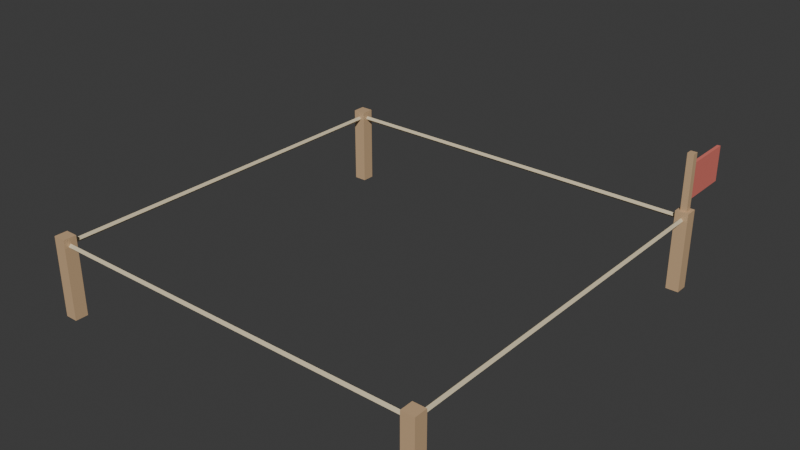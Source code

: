 # Source: SlotMarker.blend  (saved by Blender 5.2.45; exported with 4.5.12 LTS)
import bpy
from mathutils import Matrix  # noqa: F401  (used for matrix-valued properties, if any)

bpy.ops.wm.read_factory_settings(use_empty=True)
scene = bpy.context.scene
scene.name = 'Scene'

# ---- collections
col_collection = bpy.data.collections.new('Collection'); scene.collection.children.link(col_collection)

# ---- materials (node trees are filled in below, after node groups)
mat_m_wood = bpy.data.materials.new('M_Wood')
mat_m_wood.diffuse_color = (0.62, 0.42, 0.24, 1.0)
mat_m_rope = bpy.data.materials.new('M_Rope')
mat_m_rope.diffuse_color = (0.72, 0.62, 0.42, 1.0)
mat_m_paintred = bpy.data.materials.new('M_PaintRed')
mat_m_paintred.diffuse_color = (0.78, 0.2, 0.16, 1.0)

# ---- material node trees
mat_m_wood.use_nodes = True; mat_m_wood.node_tree.nodes.clear()
_N = mat_m_wood.node_tree.nodes; _L = mat_m_wood.node_tree.links
n0 = _N.new('ShaderNodeBsdfPrincipled'); n0.name = 'Principled BSDF'; n0.location = (-200, 100)
n0.inputs[0].default_value = (0.62, 0.42, 0.24, 1.0)
n0.inputs[10].default_value = 0.005
n1 = _N.new('ShaderNodeOutputMaterial'); n1.name = 'Material Output'; n1.location = (200, 100)
_L.new(n0.outputs[0], n1.inputs[0])
n1.is_active_output = True
mat_m_rope.use_nodes = True; mat_m_rope.node_tree.nodes.clear()
_N = mat_m_rope.node_tree.nodes; _L = mat_m_rope.node_tree.links
n0 = _N.new('ShaderNodeBsdfPrincipled'); n0.name = 'Principled BSDF'; n0.location = (-200, 100)
n0.inputs[0].default_value = (0.72, 0.62, 0.42, 1.0)
n0.inputs[10].default_value = 0.005
n1 = _N.new('ShaderNodeOutputMaterial'); n1.name = 'Material Output'; n1.location = (200, 100)
_L.new(n0.outputs[0], n1.inputs[0])
n1.is_active_output = True
mat_m_paintred.use_nodes = True; mat_m_paintred.node_tree.nodes.clear()
_N = mat_m_paintred.node_tree.nodes; _L = mat_m_paintred.node_tree.links
n0 = _N.new('ShaderNodeBsdfPrincipled'); n0.name = 'Principled BSDF'; n0.location = (-200, 100)
n0.inputs[0].default_value = (0.78, 0.2, 0.16, 1.0)
n0.inputs[10].default_value = 0.005
n1 = _N.new('ShaderNodeOutputMaterial'); n1.name = 'Material Output'; n1.location = (200, 100)
_L.new(n0.outputs[0], n1.inputs[0])
n1.is_active_output = True

# ---- world
world_world = bpy.data.worlds.new('World'); scene.world = world_world
world_world.use_nodes = True; world_world.node_tree.nodes.clear()
_N = world_world.node_tree.nodes; _L = world_world.node_tree.links
n0 = _N.new('ShaderNodeOutputWorld'); n0.name = 'World Output'; n0.location = (200, 100)
n1 = _N.new('ShaderNodeBackground'); n1.name = 'Background'; n1.location = (-200, 100)
n1.inputs[0].default_value = (0.05088, 0.05088, 0.05088, 1.0)
_L.new(n1.outputs[0], n0.inputs[0])
n0.is_active_output = True
world_world.color = (0.05088, 0.05088, 0.05088)
world_world.sun_shadow_jitter_overblur = 0.0

# ---- meshes
me_slotmarker_mesh = bpy.data.meshes.new('SlotMarker_Mesh')
me_slotmarker_mesh.from_pydata([(-1.24, -1.24, -0.05), (-1.24, -1.24, 0.45), (-1.24, -1.16, -0.05), (-1.24, -1.16, 0.45), (-1.16, -1.24, -0.05), (-1.16, -1.24, 0.45), (-1.16, -1.16, -0.05), (-1.16, -1.16, 0.45), (1.16, -1.24, -0.05), (1.16, -1.24, 0.45), (1.16, -1.16, -0.05), (1.16, -1.16, 0.45), (1.24, -1.24, -0.05), (1.24, -1.24, 0.45), (1.24, -1.16, -0.05), (1.24, -1.16, 0.45), (1.16, 1.16, -0.05), (1.16, 1.16, 0.45), (1.16, 1.24, -0.05), (1.16, 1.24, 0.45), (1.24, 1.16, -0.05), (1.24, 1.16, 0.45), (1.24, 1.24, -0.05), (1.24, 1.24, 0.45), (-1.24, 1.16, -0.05), (-1.24, 1.16, 0.45), (-1.24, 1.24, -0.05), (-1.24, 1.24, 0.45), (-1.16, 1.16, -0.05), (-1.16, 1.16, 0.45), (-1.16, 1.24, -0.05), (-1.16, 1.24, 0.45), (-1.2, -1.185, 0.4), (1.2, -1.185, 0.4), (-1.2, -1.2, 0.385), (1.2, -1.2, 0.385), (-1.2, -1.215, 0.4), (1.2, -1.215, 0.4), (-1.2, -1.2, 0.415), (1.2, -1.2, 0.415), (1.2, -1.2, 0.385), (1.2, 1.2, 0.385), (1.215, -1.2, 0.4), (1.215, 1.2, 0.4), (1.2, -1.2, 0.415), (1.2, 1.2, 0.415), (1.185, -1.2, 0.4), (1.185, 1.2, 0.4), (1.2, 1.215, 0.4), (-1.2, 1.215, 0.4), (1.2, 1.2, 0.415), (-1.2, 1.2, 0.415), (1.2, 1.185, 0.4), (-1.2, 1.185, 0.4), (1.2, 1.2, 0.385), (-1.2, 1.2, 0.385), (-1.2, 1.2, 0.415), (-1.2, -1.2, 0.415), (-1.185, 1.2, 0.4), (-1.185, -1.2, 0.4), (-1.2, 1.2, 0.385), (-1.2, -1.2, 0.385), (-1.215, 1.2, 0.4), (-1.215, -1.2, 0.4), (1.19, 1.195, 0.51), (1.19, 1.195, 0.73), (1.19, 1.545, 0.51), (1.19, 1.545, 0.73), (1.21, 1.195, 0.51), (1.21, 1.195, 0.73), (1.21, 1.545, 0.51), (1.21, 1.545, 0.73), (1.18, 1.18, 0.0), (1.18, 1.18, 0.8), (1.18, 1.22, 0.0), (1.18, 1.22, 0.8), (1.22, 1.18, 0.0), (1.22, 1.18, 0.8), (1.22, 1.22, 0.0), (1.22, 1.22, 0.8)], [], [(0, 1, 3, 2), (2, 3, 7, 6), (6, 7, 5, 4), (4, 5, 1, 0), (2, 6, 4, 0), (7, 3, 1, 5), (8, 9, 11, 10), (10, 11, 15, 14), (14, 15, 13, 12), (12, 13, 9, 8), (10, 14, 12, 8), (15, 11, 9, 13), (16, 17, 19, 18), (18, 19, 23, 22), (22, 23, 21, 20), (20, 21, 17, 16), (18, 22, 20, 16), (23, 19, 17, 21), (24, 25, 27, 26), (26, 27, 31, 30), (30, 31, 29, 28), (28, 29, 25, 24), (26, 30, 28, 24), (31, 27, 25, 29), (32, 33, 35, 34), (34, 35, 37, 36), (35, 33, 39, 37), (36, 37, 39, 38), (38, 39, 33, 32), (32, 34, 36, 38), (40, 41, 43, 42), (42, 43, 45, 44), (43, 41, 47, 45), (44, 45, 47, 46), (46, 47, 41, 40), (40, 42, 44, 46), (48, 49, 51, 50), (50, 51, 53, 52), (51, 49, 55, 53), (52, 53, 55, 54), (54, 55, 49, 48), (48, 50, 52, 54), (56, 57, 59, 58), (58, 59, 61, 60), (59, 57, 63, 61), (60, 61, 63, 62), (62, 63, 57, 56), (56, 58, 60, 62), (64, 65, 67, 66), (66, 67, 71, 70), (70, 71, 69, 68), (68, 69, 65, 64), (66, 70, 68, 64), (71, 67, 65, 69), (72, 73, 75, 74), (74, 75, 79, 78), (78, 79, 77, 76), (76, 77, 73, 72), (74, 78, 76, 72), (79, 75, 73, 77)])
me_slotmarker_mesh.polygons.foreach_set('material_index', [0, 0, 0, 0, 0, 0, 0, 0, 0, 0, 0, 0, 0, 0, 0, 0, 0, 0, 0, 0, 0, 0, 0, 0, 1, 1, 1, 1, 1, 1, 1, 1, 1, 1, 1, 1, 1, 1, 1, 1, 1, 1, 1, 1, 1, 1, 1, 1, 2, 2, 2, 2, 2, 2, 0, 0, 0, 0, 0, 0])
_uv = me_slotmarker_mesh.uv_layers.new(name='UVMap')
_uv.uv.foreach_set('vector', [0.375, 0.0, 0.625, 0.0, 0.625, 0.25, 0.375, 0.25, 0.375, 0.25, 0.625, 0.25, 0.625, 0.5, 0.375, 0.5, 0.375, 0.5, 0.625, 0.5, 0.625, 0.75, 0.375, 0.75, 0.375, 0.75, 0.625, 0.75, 0.625, 1.0, 0.375, 1.0, 0.125, 0.5, 0.375, 0.5, 0.375, 0.75, 0.125, 0.75, 0.625, 0.5, 0.875, 0.5, 0.875, 0.75, 0.625, 0.75, 0.375, 0.0, 0.625, 0.0, 0.625, 0.25, 0.375, 0.25, 0.375, 0.25, 0.625, 0.25, 0.625, 0.5, 0.375, 0.5, 0.375, 0.5, 0.625, 0.5, 0.625, 0.75, 0.375, 0.75, 0.375, 0.75, 0.625, 0.75, 0.625, 1.0, 0.375, 1.0, 0.125, 0.5, 0.375, 0.5, 0.375, 0.75, 0.125, 0.75, 0.625, 0.5, 0.875, 0.5, 0.875, 0.75, 0.625, 0.75, 0.375, 0.0, 0.625, 0.0, 0.625, 0.25, 0.375, 0.25, 0.375, 0.25, 0.625, 0.25, 0.625, 0.5, 0.375, 0.5, 0.375, 0.5, 0.625, 0.5, 0.625, 0.75, 0.375, 0.75, 0.375, 0.75, 0.625, 0.75, 0.625, 1.0, 0.375, 1.0, 0.125, 0.5, 0.375, 0.5, 0.375, 0.75, 0.125, 0.75, 0.625, 0.5, 0.875, 0.5, 0.875, 0.75, 0.625, 0.75, 0.375, 0.0, 0.625, 0.0, 0.625, 0.25, 0.375, 0.25, 0.375, 0.25, 0.625, 0.25, 0.625, 0.5, 0.375, 0.5, 0.375, 0.5, 0.625, 0.5, 0.625, 0.75, 0.375, 0.75, 0.375, 0.75, 0.625, 0.75, 0.625, 1.0, 0.375, 1.0, 0.125, 0.5, 0.375, 0.5, 0.375, 0.75, 0.125, 0.75, 0.625, 0.5, 0.875, 0.5, 0.875, 0.75, 0.625, 0.75, 1.0, 0.5, 1.0, 1.0, 0.75, 1.0, 0.75, 0.5, 0.75, 0.5, 0.75, 1.0, 0.5, 1.0, 0.5, 0.5, 0.49, 0.25, 0.25, 0.49, 0.01, 0.25, 0.25, 0.01, 0.5, 0.5, 0.5, 1.0, 0.25, 1.0, 0.25, 0.5, 0.25, 0.5, 0.25, 1.0, 0.0, 1.0, 0.0, 0.5, 0.75, 0.49, 0.99, 0.25, 0.75, 0.01, 0.51, 0.25, 1.0, 0.5, 1.0, 1.0, 0.75, 1.0, 0.75, 0.5, 0.75, 0.5, 0.75, 1.0, 0.5, 1.0, 0.5, 0.5, 0.49, 0.25, 0.25, 0.49, 0.01, 0.25, 0.25, 0.01, 0.5, 0.5, 0.5, 1.0, 0.25, 1.0, 0.25, 0.5, 0.25, 0.5, 0.25, 1.0, 0.0, 1.0, 0.0, 0.5, 0.75, 0.49, 0.99, 0.25, 0.75, 0.01, 0.51, 0.25, 1.0, 0.5, 1.0, 1.0, 0.75, 1.0, 0.75, 0.5, 0.75, 0.5, 0.75, 1.0, 0.5, 1.0, 0.5, 0.5, 0.49, 0.25, 0.25, 0.49, 0.01, 0.25, 0.25, 0.01, 0.5, 0.5, 0.5, 1.0, 0.25, 1.0, 0.25, 0.5, 0.25, 0.5, 0.25, 1.0, 0.0, 1.0, 0.0, 0.5, 0.75, 0.49, 0.99, 0.25, 0.75, 0.01, 0.51, 0.25, 1.0, 0.5, 1.0, 1.0, 0.75, 1.0, 0.75, 0.5, 0.75, 0.5, 0.75, 1.0, 0.5, 1.0, 0.5, 0.5, 0.49, 0.25, 0.25, 0.49, 0.01, 0.25, 0.25, 0.01, 0.5, 0.5, 0.5, 1.0, 0.25, 1.0, 0.25, 0.5, 0.25, 0.5, 0.25, 1.0, 0.0, 1.0, 0.0, 0.5, 0.75, 0.49, 0.99, 0.25, 0.75, 0.01, 0.51, 0.25, 0.375, 0.0, 0.625, 0.0, 0.625, 0.25, 0.375, 0.25, 0.375, 0.25, 0.625, 0.25, 0.625, 0.5, 0.375, 0.5, 0.375, 0.5, 0.625, 0.5, 0.625, 0.75, 0.375, 0.75, 0.375, 0.75, 0.625, 0.75, 0.625, 1.0, 0.375, 1.0, 0.125, 0.5, 0.375, 0.5, 0.375, 0.75, 0.125, 0.75, 0.625, 0.5, 0.875, 0.5, 0.875, 0.75, 0.625, 0.75, 0.375, 0.0, 0.625, 0.0, 0.625, 0.25, 0.375, 0.25, 0.375, 0.25, 0.625, 0.25, 0.625, 0.5, 0.375, 0.5, 0.375, 0.5, 0.625, 0.5, 0.625, 0.75, 0.375, 0.75, 0.375, 0.75, 0.625, 0.75, 0.625, 1.0, 0.375, 1.0, 0.125, 0.5, 0.375, 0.5, 0.375, 0.75, 0.125, 0.75, 0.625, 0.5, 0.875, 0.5, 0.875, 0.75, 0.625, 0.75])
me_slotmarker_mesh.materials.append(mat_m_wood)
me_slotmarker_mesh.materials.append(mat_m_rope)
me_slotmarker_mesh.materials.append(mat_m_paintred)
me_slotmarker_mesh.update()

# ---- objects
ob_slotmarker_mesh = bpy.data.objects.new('SlotMarker_Mesh', me_slotmarker_mesh)

# ---- transforms, parenting, visibility, modifiers, constraints
ob_slotmarker_mesh.location = (0.0, 0.0, 0.0)

# ---- collection membership
col_collection.objects.link(ob_slotmarker_mesh)

# ---- scene / render settings (as saved in the file)
scene.frame_start = 1; scene.frame_end = 250; scene.frame_set(1)
scene.render.engine = 'BLENDER_EEVEE_NEXT'
scene.render.bake_bias = 0.0
scene.render.bake_samples = 0
scene.render.compositor_device = 'GPU'
scene.eevee.use_volume_custom_range = False
scene.eevee.fast_gi_thickness_near = 0.1
scene.eevee.fast_gi_thickness_far = 0.0
scene.eevee.ray_tracing_options.screen_trace_thickness = 0.1
bpy.context.view_layer.update()

# ---- added for rendering (the .blend has no active camera and no usable light): camera, sun
cam_auto = bpy.data.cameras.new('AutoCamera')
cam_auto.lens = 50.0
cam_auto.sensor_width = 36.0
cam_auto.clip_end = 1000.0
ob_auto_camera = bpy.data.objects.new('AutoCamera', cam_auto)
scene.collection.objects.link(ob_auto_camera)
ob_auto_camera.location = (3.5388, -4.09406, 3.20604)
ob_auto_camera.rotation_euler = (1.09748, -7.21219e-08, 0.694738)
scene.camera = ob_auto_camera
light_auto_sun = bpy.data.lights.new('AutoSun', 'SUN')
light_auto_sun.energy = 3.0
light_auto_sun.angle = 0.0523599
ob_auto_sun = bpy.data.objects.new('AutoSun', light_auto_sun)
scene.collection.objects.link(ob_auto_sun)
ob_auto_sun.rotation_euler = (0.872665, 0.174533, 0.523599)
bpy.context.view_layer.update()
